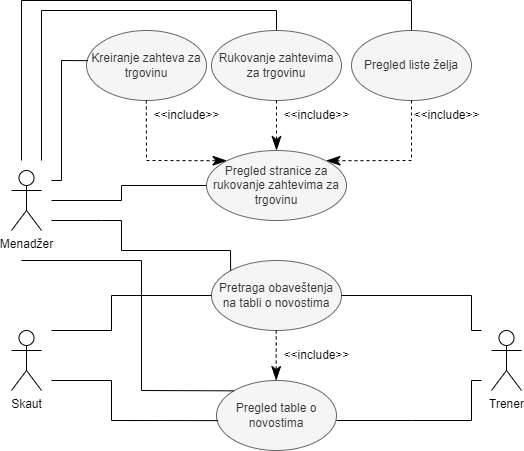

The diagram above was exported from draw.io. Its source (the exported page's mxGraphModel, read from the mxfile embedded in the PNG):
<mxGraphModel dx="1105" dy="1694" grid="1" gridSize="10" guides="1" tooltips="1" connect="1" arrows="1" fold="1" page="1" pageScale="1" pageWidth="850" pageHeight="1100" math="0" shadow="0">
  <root>
    <mxCell id="0" />
    <mxCell id="1" parent="0" />
    <mxCell id="_nzv_ymfhdk8k2EANZlA-3" value="Menadžer" style="shape=umlActor;verticalLabelPosition=bottom;verticalAlign=top;html=1;outlineConnect=0;" vertex="1" parent="1">
      <mxGeometry x="180" y="110" width="30" height="60" as="geometry" />
    </mxCell>
    <mxCell id="_nzv_ymfhdk8k2EANZlA-4" value="Trener" style="shape=umlActor;verticalLabelPosition=bottom;verticalAlign=top;html=1;outlineConnect=0;" vertex="1" parent="1">
      <mxGeometry x="660" y="270" width="30" height="60" as="geometry" />
    </mxCell>
    <mxCell id="_nzv_ymfhdk8k2EANZlA-5" value="Skaut" style="shape=umlActor;verticalLabelPosition=bottom;verticalAlign=top;html=1;outlineConnect=0;" vertex="1" parent="1">
      <mxGeometry x="180" y="270" width="30" height="60" as="geometry" />
    </mxCell>
    <mxCell id="_nzv_ymfhdk8k2EANZlA-14" value="Pregled liste želja" style="ellipse;whiteSpace=wrap;html=1;fillColor=#f5f5f5;strokeColor=#666666;fontColor=#333333;" vertex="1" parent="1">
      <mxGeometry x="520" y="-30" width="120" height="70" as="geometry" />
    </mxCell>
    <mxCell id="_nzv_ymfhdk8k2EANZlA-31" value="Pregled table o novostima" style="ellipse;whiteSpace=wrap;html=1;fillColor=#f5f5f5;strokeColor=#666666;fontColor=#333333;" vertex="1" parent="1">
      <mxGeometry x="385" y="320" width="120" height="70" as="geometry" />
    </mxCell>
    <mxCell id="_nzv_ymfhdk8k2EANZlA-32" value="Pretraga obaveštenja na tabli o novostima" style="ellipse;whiteSpace=wrap;html=1;fillColor=#f5f5f5;strokeColor=#666666;fontColor=#333333;" vertex="1" parent="1">
      <mxGeometry x="380" y="200" width="130" height="70" as="geometry" />
    </mxCell>
    <mxCell id="_nzv_ymfhdk8k2EANZlA-33" value="Kreiranje zahteva za trgovinu" style="ellipse;whiteSpace=wrap;html=1;fillColor=#f5f5f5;strokeColor=#666666;fontColor=#333333;" vertex="1" parent="1">
      <mxGeometry x="255" y="-30" width="120" height="70" as="geometry" />
    </mxCell>
    <mxCell id="_nzv_ymfhdk8k2EANZlA-34" value="Rukovanje zahtevima za trgovinu" style="ellipse;whiteSpace=wrap;html=1;fillColor=#f5f5f5;strokeColor=#666666;fontColor=#333333;" vertex="1" parent="1">
      <mxGeometry x="380" y="-30" width="130" height="70" as="geometry" />
    </mxCell>
    <mxCell id="_nzv_ymfhdk8k2EANZlA-36" value="" style="endArrow=none;html=1;rounded=0;entryX=0.011;entryY=0.431;entryDx=0;entryDy=0;entryPerimeter=0;" edge="1" parent="1" target="_nzv_ymfhdk8k2EANZlA-33">
      <mxGeometry width="50" height="50" relative="1" as="geometry">
        <mxPoint x="220" y="120" as="sourcePoint" />
        <mxPoint x="470" y="100" as="targetPoint" />
        <Array as="points">
          <mxPoint x="230" y="120" />
          <mxPoint x="230" />
        </Array>
      </mxGeometry>
    </mxCell>
    <mxCell id="_nzv_ymfhdk8k2EANZlA-37" value="" style="endArrow=none;html=1;rounded=0;entryX=0.013;entryY=0.573;entryDx=0;entryDy=0;entryPerimeter=0;" edge="1" parent="1" target="_nzv_ymfhdk8k2EANZlA-31">
      <mxGeometry width="50" height="50" relative="1" as="geometry">
        <mxPoint x="220" y="320" as="sourcePoint" />
        <mxPoint x="500" y="310" as="targetPoint" />
        <Array as="points">
          <mxPoint x="280" y="320" />
          <mxPoint x="280" y="360" />
        </Array>
      </mxGeometry>
    </mxCell>
    <mxCell id="_nzv_ymfhdk8k2EANZlA-38" value="" style="endArrow=none;html=1;rounded=0;" edge="1" parent="1">
      <mxGeometry width="50" height="50" relative="1" as="geometry">
        <mxPoint x="505" y="360" as="sourcePoint" />
        <mxPoint x="650" y="320" as="targetPoint" />
        <Array as="points">
          <mxPoint x="580" y="360" />
          <mxPoint x="640" y="360" />
          <mxPoint x="640" y="320" />
        </Array>
      </mxGeometry>
    </mxCell>
    <mxCell id="_nzv_ymfhdk8k2EANZlA-39" value="" style="endArrow=none;html=1;rounded=0;exitX=1;exitY=0.5;exitDx=0;exitDy=0;" edge="1" parent="1" source="_nzv_ymfhdk8k2EANZlA-32">
      <mxGeometry width="50" height="50" relative="1" as="geometry">
        <mxPoint x="450" y="360" as="sourcePoint" />
        <mxPoint x="650" y="270" as="targetPoint" />
        <Array as="points">
          <mxPoint x="640" y="235" />
          <mxPoint x="640" y="270" />
        </Array>
      </mxGeometry>
    </mxCell>
    <mxCell id="_nzv_ymfhdk8k2EANZlA-42" value="" style="endArrow=none;html=1;rounded=0;exitX=0;exitY=0.5;exitDx=0;exitDy=0;" edge="1" parent="1" source="_nzv_ymfhdk8k2EANZlA-32">
      <mxGeometry width="50" height="50" relative="1" as="geometry">
        <mxPoint x="450" y="360" as="sourcePoint" />
        <mxPoint x="220" y="270" as="targetPoint" />
        <Array as="points">
          <mxPoint x="280" y="235" />
          <mxPoint x="280" y="270" />
        </Array>
      </mxGeometry>
    </mxCell>
    <mxCell id="_nzv_ymfhdk8k2EANZlA-45" value="" style="endArrow=none;html=1;rounded=0;exitX=0;exitY=0.5;exitDx=0;exitDy=0;" edge="1" parent="1" source="_nzv_ymfhdk8k2EANZlA-53">
      <mxGeometry width="50" height="50" relative="1" as="geometry">
        <mxPoint x="510" y="330" as="sourcePoint" />
        <mxPoint x="220" y="140" as="targetPoint" />
        <Array as="points">
          <mxPoint x="290" y="125" />
          <mxPoint x="290" y="140" />
        </Array>
      </mxGeometry>
    </mxCell>
    <mxCell id="_nzv_ymfhdk8k2EANZlA-46" value="" style="endArrow=none;html=1;rounded=0;exitX=0;exitY=0;exitDx=0;exitDy=0;" edge="1" parent="1" source="_nzv_ymfhdk8k2EANZlA-32">
      <mxGeometry width="50" height="50" relative="1" as="geometry">
        <mxPoint x="392" y="391" as="sourcePoint" />
        <mxPoint x="220" y="160" as="targetPoint" />
        <Array as="points">
          <mxPoint x="399" y="190" />
          <mxPoint x="290" y="190" />
          <mxPoint x="290" y="160" />
          <mxPoint x="270" y="160" />
        </Array>
      </mxGeometry>
    </mxCell>
    <mxCell id="_nzv_ymfhdk8k2EANZlA-47" value="&amp;lt;&amp;lt;include&amp;gt;&amp;gt;" style="text;html=1;align=center;verticalAlign=middle;resizable=0;points=[];autosize=1;strokeColor=none;fillColor=none;" vertex="1" parent="1">
      <mxGeometry x="440" y="40" width="90" height="30" as="geometry" />
    </mxCell>
    <mxCell id="_nzv_ymfhdk8k2EANZlA-48" value="&amp;lt;&amp;lt;include&amp;gt;&amp;gt;" style="text;html=1;align=center;verticalAlign=middle;resizable=0;points=[];autosize=1;strokeColor=none;fillColor=none;" vertex="1" parent="1">
      <mxGeometry x="570" y="40" width="90" height="30" as="geometry" />
    </mxCell>
    <mxCell id="_nzv_ymfhdk8k2EANZlA-49" value="" style="endArrow=classicThin;dashed=1;endFill=1;endSize=12;html=1;rounded=0;entryX=0;entryY=0;entryDx=0;entryDy=0;exitX=0.5;exitY=1;exitDx=0;exitDy=0;" edge="1" parent="1" target="_nzv_ymfhdk8k2EANZlA-53">
      <mxGeometry width="160" relative="1" as="geometry">
        <mxPoint x="314.77" y="40" as="sourcePoint" />
        <mxPoint x="314.77" y="70" as="targetPoint" />
        <Array as="points">
          <mxPoint x="315" y="100" />
        </Array>
      </mxGeometry>
    </mxCell>
    <mxCell id="_nzv_ymfhdk8k2EANZlA-50" value="" style="endArrow=classicThin;dashed=1;endFill=1;endSize=12;html=1;rounded=0;entryX=1;entryY=0;entryDx=0;entryDy=0;exitX=1;exitY=0;exitDx=0;exitDy=0;" edge="1" parent="1" target="_nzv_ymfhdk8k2EANZlA-53">
      <mxGeometry width="160" relative="1" as="geometry">
        <mxPoint x="580" y="40" as="sourcePoint" />
        <mxPoint x="580" y="70" as="targetPoint" />
        <Array as="points">
          <mxPoint x="580" y="100" />
        </Array>
      </mxGeometry>
    </mxCell>
    <mxCell id="_nzv_ymfhdk8k2EANZlA-51" value="" style="endArrow=classicThin;dashed=1;endFill=1;endSize=12;html=1;rounded=0;entryX=0.5;entryY=0;entryDx=0;entryDy=0;exitX=0.5;exitY=1;exitDx=0;exitDy=0;" edge="1" parent="1" source="_nzv_ymfhdk8k2EANZlA-34" target="_nzv_ymfhdk8k2EANZlA-53">
      <mxGeometry width="160" relative="1" as="geometry">
        <mxPoint x="550" y="270" as="sourcePoint" />
        <mxPoint x="550" y="300" as="targetPoint" />
        <Array as="points">
          <mxPoint x="445" y="70" />
        </Array>
      </mxGeometry>
    </mxCell>
    <mxCell id="_nzv_ymfhdk8k2EANZlA-52" value="&amp;lt;&amp;lt;include&amp;gt;&amp;gt;" style="text;html=1;align=center;verticalAlign=middle;resizable=0;points=[];autosize=1;strokeColor=none;fillColor=none;" vertex="1" parent="1">
      <mxGeometry x="310" y="40" width="90" height="30" as="geometry" />
    </mxCell>
    <mxCell id="_nzv_ymfhdk8k2EANZlA-53" value="Pregled stranice za rukovanje zahtevima za trgovinu" style="ellipse;whiteSpace=wrap;html=1;fillColor=#f5f5f5;strokeColor=#666666;fontColor=#333333;" vertex="1" parent="1">
      <mxGeometry x="375" y="90" width="140" height="70" as="geometry" />
    </mxCell>
    <mxCell id="_nzv_ymfhdk8k2EANZlA-54" value="" style="endArrow=none;html=1;rounded=0;entryX=0.5;entryY=0;entryDx=0;entryDy=0;" edge="1" parent="1" target="_nzv_ymfhdk8k2EANZlA-34">
      <mxGeometry width="50" height="50" relative="1" as="geometry">
        <mxPoint x="210" y="100" as="sourcePoint" />
        <mxPoint x="400" y="40" as="targetPoint" />
        <Array as="points">
          <mxPoint x="210" y="-50" />
          <mxPoint x="445" y="-50" />
        </Array>
      </mxGeometry>
    </mxCell>
    <mxCell id="_nzv_ymfhdk8k2EANZlA-55" value="" style="endArrow=none;html=1;rounded=0;entryX=0.5;entryY=0;entryDx=0;entryDy=0;" edge="1" parent="1" target="_nzv_ymfhdk8k2EANZlA-14">
      <mxGeometry width="50" height="50" relative="1" as="geometry">
        <mxPoint x="190" y="100" as="sourcePoint" />
        <mxPoint x="410" y="40" as="targetPoint" />
        <Array as="points">
          <mxPoint x="190" y="-60" />
          <mxPoint x="580" y="-60" />
        </Array>
      </mxGeometry>
    </mxCell>
    <mxCell id="_nzv_ymfhdk8k2EANZlA-56" value="" style="endArrow=classicThin;dashed=1;endFill=1;endSize=12;html=1;rounded=0;entryX=0.5;entryY=0;entryDx=0;entryDy=0;exitX=0.5;exitY=1;exitDx=0;exitDy=0;" edge="1" parent="1">
      <mxGeometry width="160" relative="1" as="geometry">
        <mxPoint x="444.7" y="270" as="sourcePoint" />
        <mxPoint x="444.7" y="320" as="targetPoint" />
        <Array as="points">
          <mxPoint x="444.7" y="300" />
        </Array>
      </mxGeometry>
    </mxCell>
    <mxCell id="_nzv_ymfhdk8k2EANZlA-57" value="&amp;lt;&amp;lt;include&amp;gt;&amp;gt;" style="text;html=1;align=center;verticalAlign=middle;resizable=0;points=[];autosize=1;strokeColor=none;fillColor=none;" vertex="1" parent="1">
      <mxGeometry x="440" y="280" width="90" height="30" as="geometry" />
    </mxCell>
    <mxCell id="_nzv_ymfhdk8k2EANZlA-58" value="" style="endArrow=none;html=1;rounded=0;exitX=0;exitY=0;exitDx=0;exitDy=0;" edge="1" parent="1" source="_nzv_ymfhdk8k2EANZlA-31">
      <mxGeometry width="50" height="50" relative="1" as="geometry">
        <mxPoint x="350" y="270" as="sourcePoint" />
        <mxPoint x="190" y="200" as="targetPoint" />
        <Array as="points">
          <mxPoint x="310" y="330" />
          <mxPoint x="310" y="200" />
        </Array>
      </mxGeometry>
    </mxCell>
  </root>
</mxGraphModel>